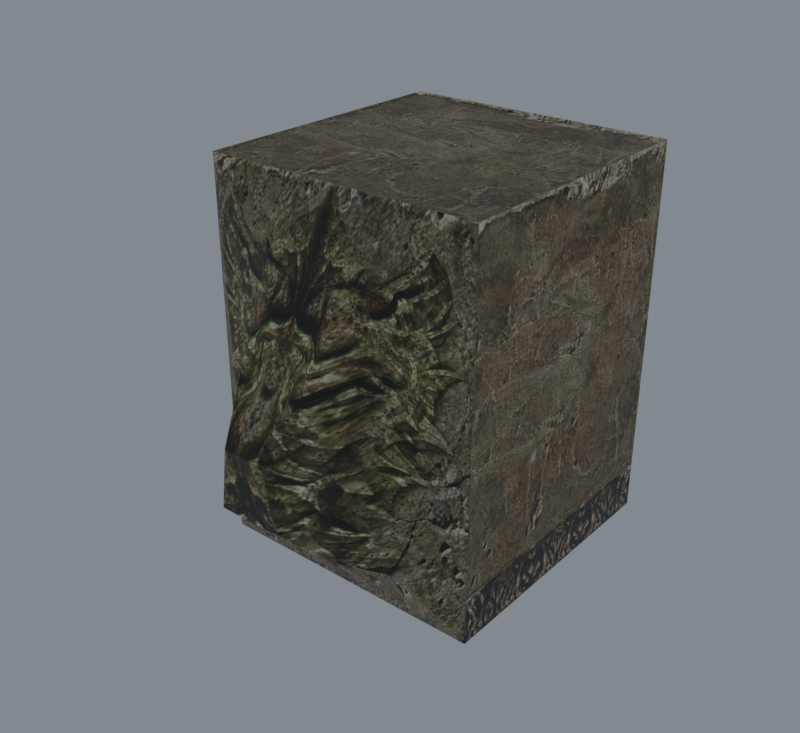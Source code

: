 # Source: import.blend  (saved by Blender 5.2.45; exported with 4.5.12 LTS)
import bpy
from mathutils import Matrix  # noqa: F401  (used for matrix-valued properties, if any)

bpy.ops.wm.read_factory_settings(use_empty=True)
scene = bpy.context.scene
scene.name = 'Beer01'

# ---- collections
col_collection = bpy.data.collections.new('Collection'); scene.collection.children.link(col_collection)

# ---- images (referenced by path relative to the original .blend; pixels are not part of the script)
import os
ASSET_DIR = os.environ.get("B2B_ASSET_DIR", "")  # directory of the original .blend (textures are referenced by path, not embedded)
HERE = os.path.dirname(os.path.abspath(__file__))  # packed textures are extracted next to this script under _unpacked/

def load_image(name, relpath, width, height, colorspace="sRGB"):
    """Load a texture the original file referenced (path relative to the .blend, or extracted next to this script)."""
    p = next((c for c in (os.path.join(HERE, relpath), os.path.join(ASSET_DIR, relpath)) if relpath and os.path.exists(c)), "")
    if p:
        img = bpy.data.images.load(p, check_existing=True)
        img.name = name
    else:  # same state as the original file: an image datablock whose file is absent (Cycles renders it pink)
        img = bpy.data.images.new(name, width, height)
        img.source = "FILE"
        img.filepath = "//" + (relpath or name)
    img.colorspace_settings.name = colorspace
    return img
img_c_wall04_jpg = load_image('c_wall04.jpg', '_unpacked/c_wall04.f6a29add.jpg', 512, 512, 'sRGB')
img_c_wall06_jpg = load_image('c_wall06.jpg', '_unpacked/c_wall06.1817c3eb.jpg', 512, 512, 'sRGB')

# ---- materials (node trees are filled in below, after node groups)
mat_c_wall04_jpg = bpy.data.materials.new('c_wall04.jpg')
mat_c_wall04_jpg.diffuse_color = (0.941, 0.8704, 0.5377, 1.0)
mat_c_wall06_jpg = bpy.data.materials.new('c_wall06.jpg')
mat_c_wall06_jpg.diffuse_color = (0.9791, 0.4871, 0.6594, 1.0)

# ---- material node trees
mat_c_wall04_jpg.use_nodes = True; mat_c_wall04_jpg.node_tree.nodes.clear()
_N = mat_c_wall04_jpg.node_tree.nodes; _L = mat_c_wall04_jpg.node_tree.links
n0 = _N.new('ShaderNodeBsdfPrincipled'); n0.name = 'Principled BSDF'; n0.location = (-200, 100)
n0.inputs[10].default_value = 0.005
n1 = _N.new('ShaderNodeOutputMaterial'); n1.name = 'Material Output'; n1.location = (200, 100)
n2 = _N.new('ShaderNodeTexImage'); n2.name = 'Image Texture'; n2.location = (-600, 100)
n2.image = img_c_wall04_jpg
_L.new(n0.outputs[0], n1.inputs[0])
_L.new(n2.outputs[0], n0.inputs[0])
n1.is_active_output = True
mat_c_wall06_jpg.use_nodes = True; mat_c_wall06_jpg.node_tree.nodes.clear()
_N = mat_c_wall06_jpg.node_tree.nodes; _L = mat_c_wall06_jpg.node_tree.links
n0 = _N.new('ShaderNodeBsdfPrincipled'); n0.name = 'Principled BSDF'; n0.location = (-200, 100)
n0.inputs[10].default_value = 0.005
n1 = _N.new('ShaderNodeOutputMaterial'); n1.name = 'Material Output'; n1.location = (200, 100)
n2 = _N.new('ShaderNodeTexImage'); n2.name = 'Image Texture'; n2.location = (-600, 100)
n2.image = img_c_wall06_jpg
_L.new(n0.outputs[0], n1.inputs[0])
_L.new(n2.outputs[0], n0.inputs[0])
n1.is_active_output = True

# ---- world
world_world = bpy.data.worlds.new('World'); scene.world = world_world
world_world.use_nodes = True; world_world.node_tree.nodes.clear()
_N = world_world.node_tree.nodes; _L = world_world.node_tree.links
n0 = _N.new('ShaderNodeOutputWorld'); n0.name = 'World Output'; n0.location = (200, 100)
n1 = _N.new('ShaderNodeBackground'); n1.name = 'Background'; n1.location = (-200, 100)
n1.inputs[0].default_value = (0.32, 0.36, 0.4, 1.0)
n1.inputs[1].default_value = 0.7
_L.new(n1.outputs[0], n0.inputs[0])
n0.is_active_output = True
world_world.color = (0.05088, 0.05088, 0.05088)
world_world.sun_shadow_jitter_overblur = 0.0

# ---- meshes
me_houseetc01 = bpy.data.meshes.new('HouseEtc01')
me_houseetc01.from_pydata([(-50.15, -50.35, 137.0), (49.73, -50.35, 137.0), (48.31, -48.94, 136.4), (-48.74, -48.94, 136.4), (49.73, 49.8, 137.0), (48.31, 48.38, 136.4), (-50.15, 49.8, 137.0), (-48.74, 48.38, 136.4), (49.73, -50.35, 0.0), (49.73, 49.8, 0.0), (-50.15, 49.8, 0.0), (-48.98, 49.15, 1.616), (48.55, 49.15, 1.616), (-48.98, 49.15, 135.4), (48.55, 49.15, 135.4), (-50.15, -50.35, 0.0), (-12.21, -89.27, 43.96), (11.78, -89.27, 43.96), (4.819, -92.81, 68.61), (-5.247, -92.81, 68.61), (-13.82, -61.95, 113.0), (13.39, -61.95, 113.0), (32.22, -61.95, 24.02), (-32.64, -61.95, 24.02), (21.26, -74.97, 30.96), (-21.69, -74.97, 30.96), (12.13, -78.65, 84.61), (-12.56, -78.65, 84.61)], [], [(0, 1, 2), (2, 3, 0), (1, 4, 5), (5, 2, 1), (4, 6, 7), (7, 5, 4), (6, 0, 3), (3, 7, 6), (3, 2, 5), (5, 7, 3), (8, 9, 4), (4, 1, 8), (9, 10, 11), (11, 12, 9), (10, 6, 13), (13, 11, 10), (6, 4, 14), (14, 13, 6), (4, 9, 12), (12, 14, 4), (12, 11, 13), (13, 14, 12), (10, 15, 0), (0, 6, 10), (16, 17, 18), (18, 19, 16), (1, 0, 20), (20, 21, 1), (15, 8, 22), (22, 23, 15), (8, 1, 21), (21, 22, 8), (0, 15, 23), (23, 20, 0), (23, 22, 24), (24, 25, 23), (22, 21, 26), (26, 24, 22), (21, 20, 27), (27, 26, 21), (20, 23, 25), (25, 27, 20), (25, 24, 17), (17, 16, 25), (24, 26, 18), (18, 17, 24), (26, 27, 19), (19, 18, 26), (27, 25, 16), (16, 19, 27)])
me_houseetc01.polygons.foreach_set('use_smooth', [True] * 50)
me_houseetc01.polygons.foreach_set('material_index', [0, 0, 0, 0, 0, 0, 0, 0, 0, 0, 0, 0, 0, 0, 0, 0, 0, 0, 0, 0, 0, 0, 0, 0, 1, 1, 1, 1, 1, 1, 1, 1, 1, 1, 1, 1, 1, 1, 1, 1, 1, 1, 1, 1, 1, 1, 1, 1, 1, 1])
_k = set([(0, 1), (0, 3), (0, 6), (0, 15), (0, 20), (0, 23), (1, 2), (1, 4), (1, 8), (1, 21), (2, 3), (2, 5), (3, 7), (4, 5), (4, 6), (4, 9), (4, 14), (5, 7), (6, 7), (6, 10), (6, 13), (8, 21), (8, 22), (9, 12), (10, 11), (11, 12), (11, 13), (12, 14), (13, 14), (15, 23), (16, 17), (16, 19), (16, 25), (16, 27), (17, 18), (17, 24), (18, 19), (18, 24), (18, 26), (19, 27), (20, 21), (20, 23), (20, 25), (20, 27), (21, 22), (21, 26), (22, 23), (22, 24), (22, 26), (23, 25), (24, 25), (24, 26), (25, 27), (26, 27)])
me_houseetc01.attributes.new('sharp_edge', 'BOOLEAN', 'EDGE').data.foreach_set('value', [ (min(e.vertices), max(e.vertices)) in _k for e in me_houseetc01.edges])
_uv = me_houseetc01.uv_layers.new(name='Float2')
_uv.uv.foreach_set('vector', [0.0005, 0.1491, 0.9995, 0.1491, 0.9854, 0.1611, 0.9854, 0.1611, 0.01463, 0.1611, 0.0005, 0.1491, 0.9995, 0.1491, 0.9995, 0.9995, 0.9854, 0.9875, 0.9854, 0.9875, 0.9854, 0.1611, 0.9995, 0.1491, 0.9995, 0.9995, 0.0005, 0.9995, 0.01463, 0.9875, 0.01463, 0.9875, 0.9854, 0.9875, 0.9995, 0.9995, 0.0005, 0.9995, 0.0005, 0.1491, 0.01463, 0.1611, 0.01463, 0.1611, 0.01463, 0.9875, 0.0005, 0.9995, 0.01463, 0.1611, 0.9854, 0.1611, 0.9854, 0.9875, 0.9854, 0.9875, 0.01463, 0.9875, 0.01463, 0.1611, 0.0005, 0.0005, 0.9995, 0.0005, 0.9995, 0.9995, 0.9995, 0.9995, 0.0005, 0.9995, 0.0005, 0.0005, 0.0005, 0.0005, 0.9995, 0.0005, 0.9877, 0.01228, 0.9877, 0.01228, 0.01228, 0.01228, 0.0005, 0.0005, 0.9995, 0.0005, 0.9995, 0.9995, 0.9877, 0.9877, 0.9877, 0.9877, 0.9877, 0.01228, 0.9995, 0.0005, 0.9995, 0.9995, 0.0005, 0.9995, 0.01228, 0.9877, 0.01228, 0.9877, 0.9877, 0.9877, 0.9995, 0.9995, 0.0005, 0.9995, 0.0005, 0.0005, 0.01228, 0.01228, 0.01228, 0.01228, 0.01228, 0.9877, 0.0005, 0.9995, 0.01228, 0.01228, 0.9877, 0.01228, 0.9877, 0.9877, 0.9877, 0.9877, 0.01228, 0.9877, 0.01228, 0.01228, 0.9995, 0.0005, 0.0005, 0.0005, 0.0005, 0.9995, 0.0005, 0.9995, 0.9995, 0.9995, 0.9995, 0.0005, 0.38, 0.321, 0.62, 0.321, 0.5503, 0.5007, 0.5503, 0.5007, 0.4497, 0.5007, 0.38, 0.321, 0.9995, 0.9995, 0.0005, 0.9995, 0.3639, 0.8244, 0.3639, 0.8244, 0.6361, 0.8244, 0.9995, 0.9995, 0.0005, 0.0005, 0.9995, 0.0005, 0.8244, 0.1756, 0.8244, 0.1756, 0.1756, 0.1756, 0.0005, 0.0005, 0.9995, 0.0005, 0.9995, 0.9995, 0.6361, 0.8244, 0.6361, 0.8244, 0.8244, 0.1756, 0.9995, 0.0005, 0.0005, 0.9995, 0.0005, 0.0005, 0.1756, 0.1756, 0.1756, 0.1756, 0.3639, 0.8244, 0.0005, 0.9995, 0.1756, 0.1756, 0.8244, 0.1756, 0.7148, 0.2262, 0.7148, 0.2262, 0.2852, 0.2262, 0.1756, 0.1756, 0.8244, 0.1756, 0.6361, 0.8244, 0.6234, 0.6174, 0.6234, 0.6174, 0.7148, 0.2262, 0.8244, 0.1756, 0.6361, 0.8244, 0.3639, 0.8244, 0.3766, 0.6174, 0.3766, 0.6174, 0.6234, 0.6174, 0.6361, 0.8244, 0.3639, 0.8244, 0.1756, 0.1756, 0.2852, 0.2262, 0.2852, 0.2262, 0.3766, 0.6174, 0.3639, 0.8244, 0.2852, 0.2262, 0.7148, 0.2262, 0.62, 0.321, 0.62, 0.321, 0.38, 0.321, 0.2852, 0.2262, 0.7148, 0.2262, 0.6234, 0.6174, 0.5503, 0.5007, 0.5503, 0.5007, 0.62, 0.321, 0.7148, 0.2262, 0.6234, 0.6174, 0.3766, 0.6174, 0.4497, 0.5007, 0.4497, 0.5007, 0.5503, 0.5007, 0.6234, 0.6174, 0.3766, 0.6174, 0.2852, 0.2262, 0.38, 0.321, 0.38, 0.321, 0.4497, 0.5007, 0.3766, 0.6174])
me_houseetc01.materials.append(mat_c_wall04_jpg)
me_houseetc01.materials.append(mat_c_wall06_jpg)
me_houseetc01.update()
me_houseetc01.normals_split_custom_set([tuple(v) for v in zip(*[iter([0.0, 0.4171, 0.9088, 0.0, 0.4171, 0.9088, 0.0, 0.4171, 0.9088, 0.0, 0.4171, 0.9088, 0.0, 0.4171, 0.9088, 0.0, 0.4171, 0.9088, -0.4181, 0.0, 0.9084, -0.4181, 0.0, 0.9084, -0.4181, 0.0, 0.9084, -0.4181, 0.0, 0.9084, -0.4181, 0.0, 0.9084, -0.4181, 0.0, 0.9084, 0.0, -0.4171, 0.9088, 0.0, -0.4172, 0.9088, 0.0, -0.4172, 0.9088, 0.0, -0.4172, 0.9088, 0.0, -0.4171, 0.9088, 0.0, -0.4171, 0.9088, 0.4181, 0.0, 0.9084, 0.4181, 0.0, 0.9084, 0.4181, 0.0, 0.9084, 0.4181, 0.0, 0.9084, 0.4181, 0.0, 0.9084, 0.4181, 0.0, 0.9084, 0.0, 0.0, 1.0, 0.0, 0.0, 1.0, 0.0, 0.0, 1.0, 0.0, 0.0, 1.0, 0.0, 0.0, 1.0, 0.0, 0.0, 1.0, 1.0, 0.0, 0.0, 1.0, 0.0, 0.0, 1.0, 0.0, 0.0, 1.0, 0.0, 0.0, 1.0, 0.0, 0.0, 1.0, 0.0, 0.0, 0.0, 0.9278, 0.3731, 0.0, 0.9278, 0.3731, 0.0, 0.9278, 0.3731, 0.0, 0.9278, 0.3731, 0.0, 0.9278, 0.3731, 0.0, 0.9278, 0.3731, 0.4831, 0.8756, 0.0, 0.4831, 0.8756, 0.0, 0.4831, 0.8756, 0.0, 0.4831, 0.8756, 0.0, 0.4831, 0.8756, 0.0, 0.4831, 0.8756, 0.0, 0.0, 0.9278, -0.3731, 0.0, 0.9278, -0.3731, 0.0, 0.9278, -0.3731, 0.0, 0.9278, -0.3731, 0.0, 0.9278, -0.3731, 0.0, 0.9278, -0.3731, -0.4831, 0.8756, 0.0, -0.4831, 0.8756, 0.0, -0.4831, 0.8756, 0.0, -0.4831, 0.8756, 0.0, -0.4831, 0.8756, 0.0, -0.4831, 0.8756, 0.0, 0.0, 1.0, 0.0, 0.0, 1.0, 0.0, 0.0, 1.0, 0.0, 0.0, 1.0, 0.0, 0.0, 1.0, 0.0, 0.0, 1.0, 0.0, -1.0, 0.0, 0.0, -1.0, 0.0, 0.0, -1.0, 0.0, 0.0, -1.0, 0.0, 0.0, -1.0, 0.0, 0.0, -1.0, 0.0, 0.0, 0.0, -0.9898, -0.1421, 0.0, -0.9898, -0.1421, 0.0, -0.9898, -0.1421, 0.0, -0.9898, -0.1421, 0.0, -0.9898, -0.1421, 0.0, -0.9898, -0.1421, 0.0, -0.9005, 0.4348, 0.0, -0.9005, 0.4348, 0.0, -0.9005, 0.4348, 0.0, -0.9005, 0.4348, 0.0, -0.9005, 0.4348, 0.0, -0.9005, 0.4348, 0.0, -0.9005, -0.4348, 0.0, -0.9005, -0.4348, 0.0, -0.9005, -0.4348, 0.0, -0.9005, -0.4348, 0.0, -0.9005, -0.4348, 0.0, -0.9005, -0.4348, 0.3041, -0.9526, 0.0, 0.3041, -0.9526, 0.0, 0.3041, -0.9526, 0.0, 0.6753, -0.7236, 0.1429, 0.6753, -0.7236, 0.1429, 0.6753, -0.7236, 0.1429, -0.5522, -0.8337, 0.0, -0.5522, -0.8337, 0.0, -0.5522, -0.8337, 0.0, -0.2692, -0.9614, 0.05697, -0.2692, -0.9614, 0.05697, -0.2692, -0.9614, 0.05697, 0.0, -0.4703, -0.8825, 0.0, -0.4703, -0.8825, 0.0, -0.4703, -0.8825, 0.0, -0.4703, -0.8825, 0.0, -0.4703, -0.8825, 0.0, -0.4703, -0.8825, 0.9001, -0.3918, 0.1905, 0.9001, -0.3918, 0.1905, 0.9001, -0.3918, 0.1905, 0.7854, -0.6122, 0.09168, 0.7854, -0.6122, 0.09168, 0.7854, -0.6122, 0.09168, 0.0, -0.8619, 0.507, 0.0, -0.8619, 0.507, 0.0, -0.8619, 0.507, 0.0, -0.8619, 0.507, 0.0, -0.8619, 0.507, 0.0, -0.8619, 0.507, -0.7966, -0.5806, 0.1685, -0.7966, -0.5806, 0.1685, -0.7966, -0.5806, 0.1685, -0.9413, -0.3076, 0.1391, -0.9413, -0.3076, 0.1391, -0.9413, -0.3076, 0.1391, 0.0, -0.6727, -0.7399, 0.0, -0.6727, -0.7399, 0.0, -0.6727, -0.7399, 0.0, -0.6727, -0.7399, 0.0, -0.6727, -0.7399, 0.0, -0.6727, -0.7399, 0.831, -0.5465, 0.1039, 0.831, -0.5465, 0.1039, 0.831, -0.5465, 0.1039, 0.8893, -0.4152, 0.1917, 0.8893, -0.4152, 0.1917, 0.8893, -0.4152, 0.1917, 0.0, -0.7489, 0.6626, 0.0, -0.7489, 0.6626, 0.0, -0.7489, 0.6626, 0.0, -0.7489, 0.6626, 0.0, -0.7489, 0.6626, 0.0, -0.7489, 0.6626, -0.8733, -0.4732, 0.1162, -0.8733, -0.4732, 0.1162, -0.8733, -0.4732, 0.1162, -0.8034, -0.5777, 0.1441, -0.8034, -0.5777, 0.1441, -0.8034, -0.5777, 0.1441])] * 3)])
arm_houseetc01_skeleton = bpy.data.armatures.new('HouseEtc01_skeleton')  # bones are not reproduced

# ---- objects
ob_houseetc01_skeleton = bpy.data.objects.new('HouseEtc01_skeleton', arm_houseetc01_skeleton)
ob_houseetc01 = bpy.data.objects.new('HouseEtc01', me_houseetc01)

# ---- transforms, parenting, visibility, modifiers, constraints
ob_houseetc01_skeleton.location = (0.0, 0.0, 0.0)
ob_houseetc01_skeleton.show_in_front = True
ob_houseetc01.parent = ob_houseetc01_skeleton
ob_houseetc01.location = (0.0, 0.0, 0.0)
_vg = ob_houseetc01.vertex_groups.new(name='Box01')
_vg.add([0, 1, 2, 3, 4, 5, 6, 7, 8, 9, 10, 11, 12, 13, 14, 15, 16, 17, 18, 19, 20, 21, 22, 23, 24, 25, 26, 27], 1.0, 'REPLACE')
_m = ob_houseetc01.modifiers.new('Armature', 'ARMATURE')
_m.object = ob_houseetc01_skeleton

# ---- collection membership
scene.collection.objects.link(ob_houseetc01_skeleton)
scene.collection.objects.link(ob_houseetc01)

# ---- scene / render settings (as saved in the file)
scene.frame_start = 0; scene.frame_end = 0; scene.frame_set(0)
scene.render.engine = 'CYCLES'
scene.render.resolution_x = 480
scene.render.resolution_y = 440
scene.render.film_transparent = True
scene.render.bake_bias = 0.0
scene.render.bake_samples = 0
scene.render.compositor_device = 'GPU'
scene.cycles.samples = 8
scene.eevee.use_volume_custom_range = False
scene.eevee.fast_gi_thickness_near = 0.1
scene.eevee.fast_gi_thickness_far = 0.0
scene.eevee.ray_tracing_options.screen_trace_thickness = 0.1
scene.view_settings.view_transform = 'Standard'
bpy.context.view_layer.update()

# ---- added for rendering (the .blend has no active camera): camera
cam_auto = bpy.data.cameras.new('AutoCamera')
cam_auto.lens = 50.0
cam_auto.sensor_width = 36.0
cam_auto.clip_end = 3597.52
ob_auto_camera = bpy.data.objects.new('AutoCamera', cam_auto)
scene.collection.objects.link(ob_auto_camera)
ob_auto_camera.location = (204.774, -267.488, 232.499)
ob_auto_camera.rotation_euler = (1.09748, -7.21219e-08, 0.694738)
scene.camera = ob_auto_camera
bpy.context.view_layer.update()
